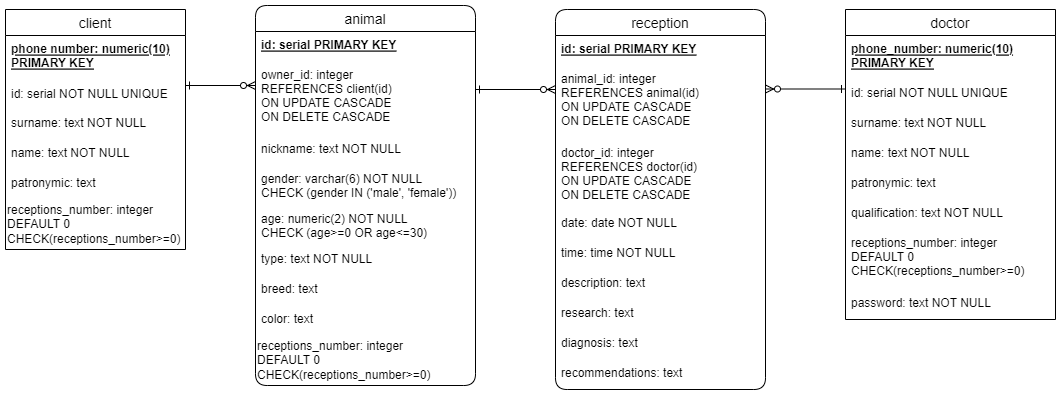

The diagram above was exported from draw.io. Its source (the exported page's mxGraphModel, read from the mxfile embedded in the PNG):
<mxGraphModel dx="1422" dy="754" grid="1" gridSize="10" guides="1" tooltips="1" connect="1" arrows="1" fold="1" page="1" pageScale="1" pageWidth="827" pageHeight="1169" math="0" shadow="0">
  <root>
    <mxCell id="0" />
    <mxCell id="1" parent="0" />
    <mxCell id="8rGXxsxpb631UB8fJP_M-55" value="сlient" style="swimlane;fontStyle=0;childLayout=stackLayout;horizontal=1;startSize=26;horizontalStack=0;resizeParent=1;resizeParentMax=0;resizeLast=0;collapsible=1;marginBottom=0;align=center;fontSize=14;" parent="1" vertex="1">
      <mxGeometry x="40" y="80" width="180" height="240" as="geometry" />
    </mxCell>
    <mxCell id="8rGXxsxpb631UB8fJP_M-56" value="phone number: numeric(10)&#10;PRIMARY KEY" style="text;strokeColor=none;fillColor=none;spacingLeft=4;spacingRight=4;overflow=hidden;rotatable=0;points=[[0,0.5],[1,0.5]];portConstraint=eastwest;fontSize=12;fontStyle=5" parent="8rGXxsxpb631UB8fJP_M-55" vertex="1">
      <mxGeometry y="26" width="180" height="44" as="geometry" />
    </mxCell>
    <mxCell id="hQhyhPxLctURUqpW_xi0-1" value="id: serial NOT NULL UNIQUE" style="text;strokeColor=none;fillColor=none;align=left;verticalAlign=middle;spacingLeft=4;spacingRight=4;overflow=hidden;points=[[0,0.5],[1,0.5]];portConstraint=eastwest;rotatable=0;whiteSpace=wrap;html=1;" parent="8rGXxsxpb631UB8fJP_M-55" vertex="1">
      <mxGeometry y="70" width="180" height="30" as="geometry" />
    </mxCell>
    <mxCell id="8rGXxsxpb631UB8fJP_M-57" value="surname: text NOT NULL" style="text;strokeColor=none;fillColor=none;spacingLeft=4;spacingRight=4;overflow=hidden;rotatable=0;points=[[0,0.5],[1,0.5]];portConstraint=eastwest;fontSize=12;" parent="8rGXxsxpb631UB8fJP_M-55" vertex="1">
      <mxGeometry y="100" width="180" height="30" as="geometry" />
    </mxCell>
    <mxCell id="8rGXxsxpb631UB8fJP_M-58" value="name: text NOT NULL" style="text;strokeColor=none;fillColor=none;spacingLeft=4;spacingRight=4;overflow=hidden;rotatable=0;points=[[0,0.5],[1,0.5]];portConstraint=eastwest;fontSize=12;" parent="8rGXxsxpb631UB8fJP_M-55" vertex="1">
      <mxGeometry y="130" width="180" height="30" as="geometry" />
    </mxCell>
    <mxCell id="8rGXxsxpb631UB8fJP_M-61" value="patronymic: text " style="text;strokeColor=none;fillColor=none;spacingLeft=4;spacingRight=4;overflow=hidden;rotatable=0;points=[[0,0.5],[1,0.5]];portConstraint=eastwest;fontSize=12;" parent="8rGXxsxpb631UB8fJP_M-55" vertex="1">
      <mxGeometry y="160" width="180" height="30" as="geometry" />
    </mxCell>
    <mxCell id="RFklBGlcyY84Nlc89IRR-2" value="&lt;span style=&quot;&quot;&gt;receptions_number: integer&lt;/span&gt;&lt;br style=&quot;padding: 0px; margin: 0px;&quot;&gt;&lt;span style=&quot;&quot;&gt;DEFAULT 0&lt;/span&gt;&lt;br style=&quot;padding: 0px; margin: 0px;&quot;&gt;&lt;span style=&quot;&quot;&gt;CHECK(receptions_number&amp;gt;=0)&lt;/span&gt;" style="text;html=1;strokeColor=none;fillColor=none;align=left;verticalAlign=middle;whiteSpace=wrap;rounded=0;" parent="8rGXxsxpb631UB8fJP_M-55" vertex="1">
      <mxGeometry y="190" width="180" height="50" as="geometry" />
    </mxCell>
    <mxCell id="8rGXxsxpb631UB8fJP_M-75" value="animal" style="swimlane;fontStyle=0;childLayout=stackLayout;horizontal=1;startSize=26;horizontalStack=0;resizeParent=1;resizeParentMax=0;resizeLast=0;collapsible=1;marginBottom=0;align=center;fontSize=14;rounded=1;" parent="1" vertex="1">
      <mxGeometry x="290" y="76" width="220" height="380" as="geometry" />
    </mxCell>
    <mxCell id="8rGXxsxpb631UB8fJP_M-76" value="id: serial PRIMARY KEY" style="text;strokeColor=none;fillColor=none;spacingLeft=4;spacingRight=4;overflow=hidden;rotatable=0;points=[[0,0.5],[1,0.5]];portConstraint=eastwest;fontSize=12;fontStyle=5" parent="8rGXxsxpb631UB8fJP_M-75" vertex="1">
      <mxGeometry y="26" width="220" height="30" as="geometry" />
    </mxCell>
    <mxCell id="8rGXxsxpb631UB8fJP_M-83" value="owner_id: integer&#10;REFERENCES client(id)&#10;ON UPDATE CASCADE&#10;ON DELETE CASCADE&#10;" style="text;strokeColor=none;fillColor=none;spacingLeft=4;spacingRight=4;overflow=hidden;rotatable=0;points=[[0,0.5],[1,0.5]];portConstraint=eastwest;fontSize=12;" parent="8rGXxsxpb631UB8fJP_M-75" vertex="1">
      <mxGeometry y="56" width="220" height="74" as="geometry" />
    </mxCell>
    <mxCell id="8rGXxsxpb631UB8fJP_M-77" value="nickname: text NOT NULL" style="text;strokeColor=none;fillColor=none;spacingLeft=4;spacingRight=4;overflow=hidden;rotatable=0;points=[[0,0.5],[1,0.5]];portConstraint=eastwest;fontSize=12;" parent="8rGXxsxpb631UB8fJP_M-75" vertex="1">
      <mxGeometry y="130" width="220" height="30" as="geometry" />
    </mxCell>
    <mxCell id="8rGXxsxpb631UB8fJP_M-78" value="gender: varchar(6) NOT NULL&#10;CHECK (gender IN ('male', 'female'))" style="text;strokeColor=none;fillColor=none;spacingLeft=4;spacingRight=4;overflow=hidden;rotatable=0;points=[[0,0.5],[1,0.5]];portConstraint=eastwest;fontSize=12;" parent="8rGXxsxpb631UB8fJP_M-75" vertex="1">
      <mxGeometry y="160" width="220" height="40" as="geometry" />
    </mxCell>
    <mxCell id="8rGXxsxpb631UB8fJP_M-79" value="age: numeric(2) NOT NULL &#10;CHECK (age&gt;=0 OR age&lt;=30)" style="text;strokeColor=none;fillColor=none;spacingLeft=4;spacingRight=4;overflow=hidden;rotatable=0;points=[[0,0.5],[1,0.5]];portConstraint=eastwest;fontSize=12;" parent="8rGXxsxpb631UB8fJP_M-75" vertex="1">
      <mxGeometry y="200" width="220" height="40" as="geometry" />
    </mxCell>
    <mxCell id="8rGXxsxpb631UB8fJP_M-80" value="type: text NOT NULL" style="text;strokeColor=none;fillColor=none;spacingLeft=4;spacingRight=4;overflow=hidden;rotatable=0;points=[[0,0.5],[1,0.5]];portConstraint=eastwest;fontSize=12;" parent="8rGXxsxpb631UB8fJP_M-75" vertex="1">
      <mxGeometry y="240" width="220" height="30" as="geometry" />
    </mxCell>
    <mxCell id="8rGXxsxpb631UB8fJP_M-81" value="breed: text " style="text;strokeColor=none;fillColor=none;spacingLeft=4;spacingRight=4;overflow=hidden;rotatable=0;points=[[0,0.5],[1,0.5]];portConstraint=eastwest;fontSize=12;" parent="8rGXxsxpb631UB8fJP_M-75" vertex="1">
      <mxGeometry y="270" width="220" height="30" as="geometry" />
    </mxCell>
    <mxCell id="8rGXxsxpb631UB8fJP_M-82" value="color: text " style="text;strokeColor=none;fillColor=none;spacingLeft=4;spacingRight=4;overflow=hidden;rotatable=0;points=[[0,0.5],[1,0.5]];portConstraint=eastwest;fontSize=12;" parent="8rGXxsxpb631UB8fJP_M-75" vertex="1">
      <mxGeometry y="300" width="220" height="30" as="geometry" />
    </mxCell>
    <mxCell id="RFklBGlcyY84Nlc89IRR-3" value="&lt;span style=&quot;&quot;&gt;receptions_number: integer&lt;/span&gt;&lt;br style=&quot;padding: 0px; margin: 0px;&quot;&gt;&lt;span style=&quot;&quot;&gt;DEFAULT 0&lt;/span&gt;&lt;br style=&quot;padding: 0px; margin: 0px;&quot;&gt;&lt;span style=&quot;&quot;&gt;CHECK(receptions_number&amp;gt;=0)&lt;/span&gt;" style="text;html=1;strokeColor=none;fillColor=none;align=left;verticalAlign=middle;whiteSpace=wrap;rounded=0;" parent="8rGXxsxpb631UB8fJP_M-75" vertex="1">
      <mxGeometry y="330" width="220" height="50" as="geometry" />
    </mxCell>
    <mxCell id="8rGXxsxpb631UB8fJP_M-85" value="reception" style="swimlane;fontStyle=0;childLayout=stackLayout;horizontal=1;startSize=26;horizontalStack=0;resizeParent=1;resizeParentMax=0;resizeLast=0;collapsible=1;marginBottom=0;align=center;fontSize=14;rounded=1;" parent="1" vertex="1">
      <mxGeometry x="590" y="80" width="210" height="380" as="geometry" />
    </mxCell>
    <mxCell id="8rGXxsxpb631UB8fJP_M-86" value="id: serial PRIMARY KEY" style="text;strokeColor=none;fillColor=none;spacingLeft=4;spacingRight=4;overflow=hidden;rotatable=0;points=[[0,0.5],[1,0.5]];portConstraint=eastwest;fontSize=12;fontStyle=5" parent="8rGXxsxpb631UB8fJP_M-85" vertex="1">
      <mxGeometry y="26" width="210" height="30" as="geometry" />
    </mxCell>
    <mxCell id="8rGXxsxpb631UB8fJP_M-87" value="animal_id: integer&#10;REFERENCES animal(id)&#10;ON UPDATE CASCADE&#10;ON DELETE CASCADE&#10;" style="text;strokeColor=none;fillColor=none;spacingLeft=4;spacingRight=4;overflow=hidden;rotatable=0;points=[[0,0.5],[1,0.5]];portConstraint=eastwest;fontSize=12;" parent="8rGXxsxpb631UB8fJP_M-85" vertex="1">
      <mxGeometry y="56" width="210" height="74" as="geometry" />
    </mxCell>
    <mxCell id="8rGXxsxpb631UB8fJP_M-88" value="doctor_id: integer&#10;REFERENCES doctor(id)&#10;ON UPDATE CASCADE&#10;ON DELETE CASCADE&#10;" style="text;strokeColor=none;fillColor=none;spacingLeft=4;spacingRight=4;overflow=hidden;rotatable=0;points=[[0,0.5],[1,0.5]];portConstraint=eastwest;fontSize=12;" parent="8rGXxsxpb631UB8fJP_M-85" vertex="1">
      <mxGeometry y="130" width="210" height="70" as="geometry" />
    </mxCell>
    <mxCell id="8rGXxsxpb631UB8fJP_M-89" value="date: date NOT NULL" style="text;strokeColor=none;fillColor=none;spacingLeft=4;spacingRight=4;overflow=hidden;rotatable=0;points=[[0,0.5],[1,0.5]];portConstraint=eastwest;fontSize=12;" parent="8rGXxsxpb631UB8fJP_M-85" vertex="1">
      <mxGeometry y="200" width="210" height="30" as="geometry" />
    </mxCell>
    <mxCell id="8rGXxsxpb631UB8fJP_M-90" value="time: time NOT NULL" style="text;strokeColor=none;fillColor=none;spacingLeft=4;spacingRight=4;overflow=hidden;rotatable=0;points=[[0,0.5],[1,0.5]];portConstraint=eastwest;fontSize=12;" parent="8rGXxsxpb631UB8fJP_M-85" vertex="1">
      <mxGeometry y="230" width="210" height="30" as="geometry" />
    </mxCell>
    <mxCell id="8rGXxsxpb631UB8fJP_M-92" value="description: text" style="text;strokeColor=none;fillColor=none;spacingLeft=4;spacingRight=4;overflow=hidden;rotatable=0;points=[[0,0.5],[1,0.5]];portConstraint=eastwest;fontSize=12;" parent="8rGXxsxpb631UB8fJP_M-85" vertex="1">
      <mxGeometry y="260" width="210" height="30" as="geometry" />
    </mxCell>
    <mxCell id="8rGXxsxpb631UB8fJP_M-91" value="research: text" style="text;strokeColor=none;fillColor=none;spacingLeft=4;spacingRight=4;overflow=hidden;rotatable=0;points=[[0,0.5],[1,0.5]];portConstraint=eastwest;fontSize=12;" parent="8rGXxsxpb631UB8fJP_M-85" vertex="1">
      <mxGeometry y="290" width="210" height="30" as="geometry" />
    </mxCell>
    <mxCell id="8rGXxsxpb631UB8fJP_M-93" value="diagnosis: text" style="text;strokeColor=none;fillColor=none;spacingLeft=4;spacingRight=4;overflow=hidden;rotatable=0;points=[[0,0.5],[1,0.5]];portConstraint=eastwest;fontSize=12;" parent="8rGXxsxpb631UB8fJP_M-85" vertex="1">
      <mxGeometry y="320" width="210" height="30" as="geometry" />
    </mxCell>
    <mxCell id="8rGXxsxpb631UB8fJP_M-94" value="recommendations: text" style="text;strokeColor=none;fillColor=none;spacingLeft=4;spacingRight=4;overflow=hidden;rotatable=0;points=[[0,0.5],[1,0.5]];portConstraint=eastwest;fontSize=12;" parent="8rGXxsxpb631UB8fJP_M-85" vertex="1">
      <mxGeometry y="350" width="210" height="30" as="geometry" />
    </mxCell>
    <mxCell id="8rGXxsxpb631UB8fJP_M-95" value="doctor" style="swimlane;fontStyle=0;childLayout=stackLayout;horizontal=1;startSize=26;horizontalStack=0;resizeParent=1;resizeParentMax=0;resizeLast=0;collapsible=1;marginBottom=0;align=center;fontSize=14;" parent="1" vertex="1">
      <mxGeometry x="880" y="80" width="210" height="310" as="geometry" />
    </mxCell>
    <mxCell id="8rGXxsxpb631UB8fJP_M-104" value="phone_number: numeric(10)&#10;PRIMARY KEY" style="text;strokeColor=none;fillColor=none;spacingLeft=4;spacingRight=4;overflow=hidden;rotatable=0;points=[[0,0.5],[1,0.5]];portConstraint=eastwest;fontSize=12;fontStyle=5" parent="8rGXxsxpb631UB8fJP_M-95" vertex="1">
      <mxGeometry y="26" width="210" height="44" as="geometry" />
    </mxCell>
    <mxCell id="8rGXxsxpb631UB8fJP_M-96" value="id: serial NOT NULL UNIQUE" style="text;strokeColor=none;fillColor=none;spacingLeft=4;spacingRight=4;overflow=hidden;rotatable=0;points=[[0,0.5],[1,0.5]];portConstraint=eastwest;fontSize=12;fontStyle=0" parent="8rGXxsxpb631UB8fJP_M-95" vertex="1">
      <mxGeometry y="70" width="210" height="30" as="geometry" />
    </mxCell>
    <mxCell id="8rGXxsxpb631UB8fJP_M-97" value="surname: text NOT NULL" style="text;strokeColor=none;fillColor=none;spacingLeft=4;spacingRight=4;overflow=hidden;rotatable=0;points=[[0,0.5],[1,0.5]];portConstraint=eastwest;fontSize=12;" parent="8rGXxsxpb631UB8fJP_M-95" vertex="1">
      <mxGeometry y="100" width="210" height="30" as="geometry" />
    </mxCell>
    <mxCell id="8rGXxsxpb631UB8fJP_M-98" value="name: text NOT NULL" style="text;strokeColor=none;fillColor=none;spacingLeft=4;spacingRight=4;overflow=hidden;rotatable=0;points=[[0,0.5],[1,0.5]];portConstraint=eastwest;fontSize=12;" parent="8rGXxsxpb631UB8fJP_M-95" vertex="1">
      <mxGeometry y="130" width="210" height="30" as="geometry" />
    </mxCell>
    <mxCell id="8rGXxsxpb631UB8fJP_M-99" value="patronymic: text" style="text;strokeColor=none;fillColor=none;spacingLeft=4;spacingRight=4;overflow=hidden;rotatable=0;points=[[0,0.5],[1,0.5]];portConstraint=eastwest;fontSize=12;" parent="8rGXxsxpb631UB8fJP_M-95" vertex="1">
      <mxGeometry y="160" width="210" height="30" as="geometry" />
    </mxCell>
    <mxCell id="8rGXxsxpb631UB8fJP_M-100" value="qualification: text NOT NULL" style="text;strokeColor=none;fillColor=none;spacingLeft=4;spacingRight=4;overflow=hidden;rotatable=0;points=[[0,0.5],[1,0.5]];portConstraint=eastwest;fontSize=12;" parent="8rGXxsxpb631UB8fJP_M-95" vertex="1">
      <mxGeometry y="190" width="210" height="30" as="geometry" />
    </mxCell>
    <mxCell id="8rGXxsxpb631UB8fJP_M-101" value="receptions_number: integer&#10;DEFAULT 0 &#10;CHECK(receptions_number&gt;=0)" style="text;strokeColor=none;fillColor=none;spacingLeft=4;spacingRight=4;overflow=hidden;rotatable=0;points=[[0,0.5],[1,0.5]];portConstraint=eastwest;fontSize=12;" parent="8rGXxsxpb631UB8fJP_M-95" vertex="1">
      <mxGeometry y="220" width="210" height="60" as="geometry" />
    </mxCell>
    <mxCell id="8rGXxsxpb631UB8fJP_M-102" value="password: text NOT NULL" style="text;strokeColor=none;fillColor=none;spacingLeft=4;spacingRight=4;overflow=hidden;rotatable=0;points=[[0,0.5],[1,0.5]];portConstraint=eastwest;fontSize=12;" parent="8rGXxsxpb631UB8fJP_M-95" vertex="1">
      <mxGeometry y="280" width="210" height="30" as="geometry" />
    </mxCell>
    <mxCell id="8rGXxsxpb631UB8fJP_M-125" value="" style="fontSize=12;html=1;endArrow=ERzeroToMany;startArrow=ERone;rounded=0;sketch=0;startFill=0;" parent="1" edge="1">
      <mxGeometry width="100" height="100" relative="1" as="geometry">
        <mxPoint x="220" y="156" as="sourcePoint" />
        <mxPoint x="290" y="156" as="targetPoint" />
      </mxGeometry>
    </mxCell>
    <mxCell id="8rGXxsxpb631UB8fJP_M-126" value="" style="fontSize=12;html=1;endArrow=ERzeroToMany;startArrow=ERone;rounded=0;sketch=0;startFill=0;" parent="1" edge="1">
      <mxGeometry width="100" height="100" relative="1" as="geometry">
        <mxPoint x="510" y="159.99999999999997" as="sourcePoint" />
        <mxPoint x="590" y="159.99999999999997" as="targetPoint" />
      </mxGeometry>
    </mxCell>
    <mxCell id="8rGXxsxpb631UB8fJP_M-130" value="" style="fontSize=12;html=1;endArrow=ERone;startArrow=ERzeroToMany;rounded=0;sketch=0;startFill=0;endFill=0;" parent="1" edge="1">
      <mxGeometry width="100" height="100" relative="1" as="geometry">
        <mxPoint x="800" y="159.5" as="sourcePoint" />
        <mxPoint x="880" y="159.5" as="targetPoint" />
      </mxGeometry>
    </mxCell>
  </root>
</mxGraphModel>